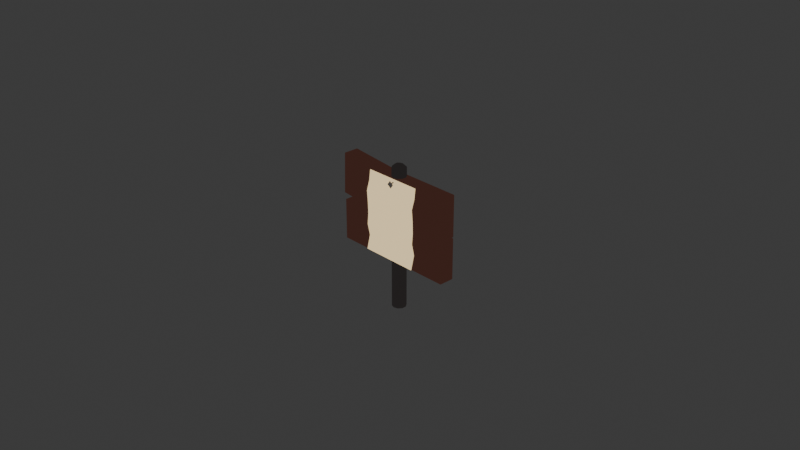 # Source: Sign.blend  (saved by Blender 4.1.24; exported with 4.5.12 LTS)
import bpy
from mathutils import Matrix  # noqa: F401  (used for matrix-valued properties, if any)

bpy.ops.wm.read_factory_settings(use_empty=True)
scene = bpy.context.scene
scene.name = 'Scene'

# ---- collections
col_collection = bpy.data.collections.new('Collection'); scene.collection.children.link(col_collection)

# ---- materials (node trees are filled in below, after node groups)
mat_paper = bpy.data.materials.new('Paper')
mat_paper.alpha_threshold = 0.0
mat_paper.use_transparent_shadow = False
mat_paper.roughness = 0.5
mat_paper.line_color = (0.0, 0.0, 0.0, 1.0)
mat_wood = bpy.data.materials.new('Wood')
mat_wood.alpha_threshold = 0.0
mat_wood.use_transparent_shadow = False
mat_wood.roughness = 0.5
mat_wood.line_color = (0.0, 0.0, 0.0, 1.0)
mat_pole = bpy.data.materials.new('Pole')
mat_pole.alpha_threshold = 0.0
mat_pole.use_transparent_shadow = False
mat_pole.roughness = 0.5
mat_pole.line_color = (0.0, 0.0, 0.0, 1.0)
mat_nail = bpy.data.materials.new('Nail')
mat_nail.alpha_threshold = 0.0
mat_nail.use_transparent_shadow = False
mat_nail.roughness = 0.5
mat_nail.line_color = (0.0, 0.0, 0.0, 1.0)

# ---- material node trees
mat_paper.use_nodes = True; mat_paper.node_tree.nodes.clear()
_N = mat_paper.node_tree.nodes; _L = mat_paper.node_tree.links
n0 = _N.new('ShaderNodeOutputMaterial'); n0.name = 'Material Output'; n0.location = (300, 300)
n1 = _N.new('ShaderNodeEmission'); n1.name = 'Emission'; n1.location = (110, 313)
n1.inputs[0].default_value = (1.0, 0.7601, 0.4161, 1.0)
_L.new(n1.outputs[0], n0.inputs[0])
n0.is_active_output = True
mat_wood.use_nodes = True; mat_wood.node_tree.nodes.clear()
_N = mat_wood.node_tree.nodes; _L = mat_wood.node_tree.links
n0 = _N.new('ShaderNodeOutputMaterial'); n0.name = 'Material Output'; n0.location = (300, 300)
n1 = _N.new('ShaderNodeEmission'); n1.name = 'Emission'; n1.location = (110, 313)
n1.inputs[0].default_value = (0.04817, 0.01938, 0.01444, 1.0)
_L.new(n1.outputs[0], n0.inputs[0])
n0.is_active_output = True
mat_pole.use_nodes = True; mat_pole.node_tree.nodes.clear()
_N = mat_pole.node_tree.nodes; _L = mat_pole.node_tree.links
n0 = _N.new('ShaderNodeOutputMaterial'); n0.name = 'Material Output'; n0.location = (300, 300)
n1 = _N.new('ShaderNodeEmission'); n1.name = 'Emission'; n1.location = (110, 313)
n1.inputs[0].default_value = (0.02038, 0.01792, 0.01752, 1.0)
_L.new(n1.outputs[0], n0.inputs[0])
n0.is_active_output = True
mat_nail.use_nodes = True; mat_nail.node_tree.nodes.clear()
_N = mat_nail.node_tree.nodes; _L = mat_nail.node_tree.links
n0 = _N.new('ShaderNodeOutputMaterial'); n0.name = 'Material Output'; n0.location = (300, 300)
n1 = _N.new('ShaderNodeEmission'); n1.name = 'Emission'; n1.location = (110, 313)
n1.inputs[0].default_value = (0.05932, 0.05407, 0.04862, 1.0)
_L.new(n1.outputs[0], n0.inputs[0])
n0.is_active_output = True

# ---- world
world_world = bpy.data.worlds.new('World'); scene.world = world_world
world_world.use_nodes = True; world_world.node_tree.nodes.clear()
_N = world_world.node_tree.nodes; _L = world_world.node_tree.links
n0 = _N.new('ShaderNodeOutputWorld'); n0.name = 'World Output'; n0.location = (300, 300)
n1 = _N.new('ShaderNodeBackground'); n1.name = 'Background'; n1.location = (10, 300)
n1.inputs[0].default_value = (0.05088, 0.05088, 0.05088, 1.0)
_L.new(n1.outputs[0], n0.inputs[0])
n0.is_active_output = True
world_world.color = (0.05088, 0.05088, 0.05088)
world_world.use_sun_shadow = False
world_world.sun_shadow_jitter_overblur = 0.0

# ---- cameras
cam_camera = bpy.data.cameras.new('Camera')
cam_camera.clip_end = 100.0
cam_camera.ortho_scale = 7.314

# ---- lights
light_light = bpy.data.lights.new('Light', 'POINT')
light_light.transmission_factor = 0.0
light_light.energy = 1000.0
light_light.shadow_soft_size = 0.1
light_light.shadow_maximum_resolution = 0.006
light_light.use_absolute_resolution = True

# ---- meshes
me_plane = bpy.data.meshes.new('Plane')
me_plane.from_pydata([(-0.3233, -0.09785, 0.4699), (0.3233, -0.09785, 0.4699), (-0.3237, -0.1301, -0.00983), (0.3229, -0.1301, -0.00983), (0.3233, -0.1444, 0.2543), (-0.3233, -0.1444, 0.2543), (-0.3258, -0.1091, -0.2635), (0.3209, -0.1091, -0.2635), (0.3218, -0.1389, -0.1272), (-0.3249, -0.1389, -0.1272), (-0.3241, -0.1479, -0.4111), (0.3225, -0.1479, -0.4111), (-0.3233, -0.1342, 0.1219), (0.3233, -0.1342, 0.1219), (0.3233, -0.1114, 0.3575), (-0.3233, -0.1114, 0.3575), (-0.3233, -0.08792, 0.4687), (0.3233, -0.08792, 0.4687), (-0.3237, -0.1201, -0.01005), (0.3229, -0.1201, -0.01005), (0.3233, -0.1345, 0.2531), (-0.3233, -0.1345, 0.2531), (-0.3258, -0.09911, -0.2637), (0.3209, -0.09912, -0.2637), (0.3218, -0.1289, -0.1265), (-0.3249, -0.1289, -0.1264), (-0.3241, -0.1382, -0.4137), (0.3225, -0.1382, -0.4137), (-0.3233, -0.1242, 0.1225), (0.3233, -0.1242, 0.1225), (0.3233, -0.1016, 0.3554), (-0.3233, -0.1016, 0.3554), (-0.1228, 0.08275, 0.003103), (-0.1228, -0.08275, 0.003103), (0.6822, 0.08275, -0.4536), (0.6822, -0.08275, -0.4536), (-0.7253, 0.08275, -0.4536), (-0.7253, -0.08275, -0.4536), (0.6822, 0.08275, 0.0), (-0.7253, -0.08275, -3.725e-08), (0.6822, -0.08275, 0.0), (-0.7253, 0.08275, -3.725e-08), (-0.1146, 0.08275, -0.4536), (-0.1146, -0.08275, -0.4536), (-0.7266, 0.08275, 0.5263), (-0.7266, -0.08275, 0.5263), (-0.7409, -0.08275, 0.07323), (-0.7409, 0.08275, 0.07323), (-0.1167, -0.08275, 0.4748), (-0.1156, 0.08275, 0.472), (-0.1228, 0.08275, 0.01864), (-0.1228, -0.08275, 0.01864), (0.6822, 0.08275, 0.4692), (0.6822, -0.08275, 0.4692), (0.6822, 0.08275, 0.01554), (0.6822, -0.08275, 0.01554), (0.0, 0.07773, -1.01), (0.04569, 0.06288, -1.01), (0.07392, 0.02402, -1.01), (0.07392, -0.02402, -1.01), (0.04569, -0.06288, -1.01), (0.0, -0.07773, -1.01), (-0.04569, -0.06288, -1.01), (-0.07392, -0.02402, -1.01), (-0.07392, 0.02402, -1.01), (-0.04569, 0.06288, -1.01), (9.313e-10, 0.04886, 0.5964), (0.0, 0.07773, 0.5689), (0.02872, 0.03953, 0.5964), (0.04569, 0.06288, 0.5689), (0.04658, 0.01523, 0.5994), (0.07392, 0.02402, 0.5689), (0.04658, -0.01523, 0.5965), (0.07392, -0.02402, 0.572), (0.02872, -0.03953, 0.5995), (0.04569, -0.06288, 0.572), (1.863e-09, -0.04886, 0.5995), (0.0, -0.07773, 0.572), (-0.02872, -0.03953, 0.5995), (-0.04569, -0.06288, 0.572), (-0.04658, -0.01523, 0.5965), (-0.07392, -0.02402, 0.572), (-0.04658, 0.01523, 0.5994), (-0.07392, 0.02402, 0.5689), (-0.02872, 0.03953, 0.5964), (-0.04569, 0.06288, 0.5689), (-0.0002825, -0.1241, 0.4169), (0.003414, -0.1241, 0.4219), (-0.03426, -0.127, 0.4115), (-0.001975, -0.127, 0.4559), (0.004808, -0.1241, 0.4132), (0.008505, -0.1241, 0.4183), (0.0102, -0.127, 0.3792), (0.04248, -0.127, 0.4236), (-0.03426, -0.1241, 0.4115), (-0.001975, -0.1241, 0.4559), (0.04248, -0.1241, 0.4236), (0.0102, -0.1241, 0.3792), (0.01635, -0.1056, 0.4409), (0.02243, -0.1056, 0.4493), (0.0308, -0.1056, 0.4432), (0.02472, -0.1056, 0.4348), (-0.0008395, -0.06835, 0.4189), (0.001007, -0.06835, 0.4214), (0.009378, -0.06835, 0.4154), (0.007532, -0.06835, 0.4128), (0.002153, -0.005753, 0.4142)], [], [(15, 14, 1, 0), (9, 8, 3, 2), (12, 13, 4, 5), (10, 11, 7, 6), (6, 7, 8, 9), (2, 3, 13, 12), (5, 4, 14, 15), (31, 16, 17, 30), (25, 18, 19, 24), (28, 21, 20, 29), (26, 22, 23, 27), (22, 25, 24, 23), (18, 28, 29, 19), (21, 31, 30, 20), (1, 14, 30, 17), (0, 1, 17, 16), (2, 12, 28, 18), (3, 8, 24, 19), (4, 13, 29, 20), (5, 15, 31, 21), (6, 9, 25, 22), (7, 11, 27, 23), (8, 7, 23, 24), (9, 2, 18, 25), (10, 6, 22, 26), (11, 10, 26, 27), (12, 5, 21, 28), (13, 3, 19, 29), (14, 4, 20, 30), (15, 0, 16, 31), (42, 34, 35, 43), (42, 32, 38, 34), (34, 38, 40, 35), (37, 39, 41, 36), (43, 33, 39, 37), (35, 40, 33, 43), (36, 41, 32, 42), (36, 42, 43, 37), (41, 39, 33, 32), (38, 32, 33, 40), (49, 44, 45, 48), (51, 48, 45, 46), (46, 45, 44, 47), (47, 44, 49, 50), (54, 52, 53, 55), (50, 49, 52, 54), (55, 53, 48, 51), (52, 49, 48, 53), (47, 50, 51, 46), (54, 55, 51, 50), (65, 85, 67, 56), (58, 71, 73, 59), (59, 73, 75, 60), (60, 75, 77, 61), (61, 77, 79, 62), (62, 79, 81, 63), (63, 81, 83, 64), (64, 83, 85, 65), (56, 67, 69, 57), (57, 69, 71, 58), (56, 57, 58, 59, 60, 61, 62, 63, 64, 65), (69, 67, 66, 68), (71, 69, 68, 70), (73, 71, 70, 72), (75, 73, 72, 74), (77, 75, 74, 76), (79, 77, 76, 78), (81, 79, 78, 80), (83, 81, 80, 82), (85, 83, 82, 84), (67, 85, 84, 66), (68, 66, 84, 82, 80, 78, 76, 74, 72, 70), (94, 95, 89, 88), (88, 89, 93, 92), (92, 93, 96, 97), (91, 87, 99, 100), (88, 92, 97, 94), (93, 89, 95, 96), (86, 87, 95, 94), (91, 90, 97, 96), (90, 86, 94, 97), (87, 91, 96, 95), (98, 101, 105, 102), (90, 91, 100, 101), (86, 90, 101, 98), (87, 86, 98, 99), (103, 102, 106), (99, 98, 102, 103), (100, 99, 103, 104), (101, 100, 104, 105), (104, 103, 106), (105, 104, 106), (102, 105, 106)])
me_plane.polygons.foreach_set('use_smooth', [1, 1, 1, 1, 1, 1, 1, 1, 1, 1, 1, 1, 1, 1, 1, 1, 1, 1, 1, 1, 1, 1, 1, 1, 1, 1, 1, 1, 1, 1, 0, 0, 0, 0, 0, 0, 0, 0, 0, 0, 0, 0, 0, 0, 0, 0, 0, 0, 0, 0, 1, 1, 1, 1, 1, 1, 1, 1, 1, 1, 1, 1, 1, 1, 1, 1, 1, 1, 1, 1, 1, 1, 0, 0, 0, 0, 0, 0, 0, 0, 0, 0, 0, 0, 0, 0, 0, 0, 0, 0, 0, 0, 0])
me_plane.polygons.foreach_set('material_index', [0, 0, 0, 0, 0, 0, 0, 0, 0, 0, 0, 0, 0, 0, 0, 0, 0, 0, 0, 0, 0, 0, 0, 0, 0, 0, 0, 0, 0, 0, 1, 1, 1, 1, 1, 1, 1, 1, 1, 1, 1, 1, 1, 1, 1, 1, 1, 1, 1, 1, 2, 2, 2, 2, 2, 2, 2, 2, 2, 2, 2, 2, 2, 2, 2, 2, 2, 2, 2, 2, 2, 2, 3, 3, 3, 3, 3, 3, 3, 3, 3, 3, 3, 3, 3, 3, 3, 3, 3, 3, 3, 3, 3])
_k = set([(0, 1), (0, 15), (0, 16), (1, 14), (1, 17), (2, 9), (2, 12), (3, 8), (3, 13), (4, 13), (4, 14), (5, 12), (5, 15), (6, 9), (6, 10), (7, 8), (7, 11), (10, 11), (10, 26), (11, 27), (16, 17), (16, 31), (17, 30), (18, 25), (18, 28), (19, 24), (19, 29), (20, 29), (20, 30), (21, 28), (21, 31), (22, 25), (22, 26), (23, 24), (23, 27), (26, 27)])
me_plane.attributes.new('sharp_edge', 'BOOLEAN', 'EDGE').data.foreach_set('value', [ (min(e.vertices), max(e.vertices)) in _k for e in me_plane.edges])
_uv = me_plane.uv_layers.new(name='UVMap')
_uv.uv.foreach_set('vector', [0.0, 0.875, 1.0, 0.875, 1.0, 1.0, 0.0, 1.0, 0.0, 0.375, 1.0, 0.375, 1.0, 0.5, 0.0, 0.5, 0.0, 0.625, 1.0, 0.625, 1.0, 0.75, 0.0, 0.75, 0.0, 0.125, 1.0, 0.125, 1.0, 0.25, 0.0, 0.25, 0.0, 0.25, 1.0, 0.25, 1.0, 0.375, 0.0, 0.375, 0.0, 0.5, 1.0, 0.5, 1.0, 0.625, 0.0, 0.625, 0.0, 0.75, 1.0, 0.75, 1.0, 0.875, 0.0, 0.875, 0.0, 0.875, 0.0, 1.0, 1.0, 1.0, 1.0, 0.875, 0.0, 0.375, 0.0, 0.5, 1.0, 0.5, 1.0, 0.375, 0.0, 0.625, 0.0, 0.75, 1.0, 0.75, 1.0, 0.625, 0.0, 0.125, 0.0, 0.25, 1.0, 0.25, 1.0, 0.125, 0.0, 0.25, 0.0, 0.375, 1.0, 0.375, 1.0, 0.25, 0.0, 0.5, 0.0, 0.625, 1.0, 0.625, 1.0, 0.5, 0.0, 0.75, 0.0, 0.875, 1.0, 0.875, 1.0, 0.75, 1.0, 1.0, 1.0, 0.875, 1.0, 0.875, 1.0, 1.0, 0.0, 1.0, 1.0, 1.0, 1.0, 1.0, 0.0, 1.0, 0.0, 0.5, 0.0, 0.625, 0.0, 0.625, 0.0, 0.5, 1.0, 0.5, 1.0, 0.375, 1.0, 0.375, 1.0, 0.5, 1.0, 0.75, 1.0, 0.625, 1.0, 0.625, 1.0, 0.75, 0.0, 0.75, 0.0, 0.875, 0.0, 0.875, 0.0, 0.75, 0.0, 0.25, 0.0, 0.375, 0.0, 0.375, 0.0, 0.25, 1.0, 0.25, 1.0, 0.125, 1.0, 0.125, 1.0, 0.25, 1.0, 0.375, 1.0, 0.25, 1.0, 0.25, 1.0, 0.375, 0.0, 0.375, 0.0, 0.5, 0.0, 0.5, 0.0, 0.375, 0.0, 0.125, 0.0, 0.25, 0.0, 0.25, 0.0, 0.125, 1.0, 0.125, 0.0, 0.125, 0.0, 0.125, 1.0, 0.125, 0.0, 0.625, 0.0, 0.75, 0.0, 0.75, 0.0, 0.625, 1.0, 0.625, 1.0, 0.5, 1.0, 0.5, 1.0, 0.625, 1.0, 0.875, 1.0, 0.75, 1.0, 0.75, 1.0, 0.875, 0.0, 0.875, 0.0, 1.0, 0.0, 1.0, 0.0, 0.875, 0.2335, 0.5, 0.375, 0.5, 0.375, 0.75, 0.2335, 0.75, 0.375, 0.3585, 0.5, 0.3585, 0.5, 0.5, 0.375, 0.5, 0.375, 0.5, 0.5, 0.5, 0.5, 0.75, 0.375, 0.75, 0.375, 0.0, 0.5, 0.0, 0.5, 0.25, 0.375, 0.25, 0.375, 0.8915, 0.5, 0.8915, 0.5, 1.0, 0.375, 1.0, 0.375, 0.75, 0.5, 0.75, 0.5, 0.8915, 0.375, 0.8915, 0.375, 0.25, 0.5, 0.25, 0.5, 0.3585, 0.375, 0.3585, 0.125, 0.5, 0.2335, 0.5, 0.2335, 0.75, 0.125, 0.75, 0.5, 0.25, 0.5, 1.0, 0.5, 0.8915, 0.5, 0.3585, 0.5, 0.5, 0.5, 0.3585, 0.5, 0.8915, 0.5, 0.75, 0.7665, 0.5, 0.875, 0.5, 0.875, 0.75, 0.7665, 0.75, 0.5, 0.8915, 0.625, 0.8915, 0.625, 1.0, 0.5, 1.0, 0.5, 0.0, 0.625, 0.0, 0.625, 0.25, 0.5, 0.25, 0.5, 0.25, 0.625, 0.25, 0.625, 0.3585, 0.5, 0.3585, 0.5, 0.5, 0.625, 0.5, 0.625, 0.75, 0.5, 0.75, 0.5, 0.3585, 0.625, 0.3585, 0.625, 0.5, 0.5, 0.5, 0.5, 0.75, 0.625, 0.75, 0.625, 0.8915, 0.5, 0.8915, 0.625, 0.5, 0.7665, 0.5, 0.7665, 0.75, 0.625, 0.75, 0.5, 0.25, 0.5, 0.3585, 0.5, 0.8915, 0.5, 1.0, 0.5, 0.5, 0.5, 0.75, 0.5, 0.8915, 0.5, 0.3585, 0.1, 0.5, 0.1, 0.9912, -7.451e-08, 0.9912, -7.451e-08, 0.5, 0.8, 0.5, 0.8, 0.9912, 0.7, 0.9917, 0.7, 0.5, 0.7, 0.5, 0.7, 0.9917, 0.6, 0.9917, 0.6, 0.5, 0.6, 0.5, 0.6, 0.9917, 0.5, 0.9917, 0.5, 0.5, 0.5, 0.5, 0.5, 0.9917, 0.4, 0.9917, 0.4, 0.5, 0.4, 0.5, 0.4, 0.9917, 0.3, 0.9917, 0.3, 0.5, 0.3, 0.5, 0.3, 0.9917, 0.2, 0.9912, 0.2, 0.5, 0.2, 0.5, 0.2, 0.9912, 0.1, 0.9912, 0.1, 0.5, 1.0, 0.5, 1.0, 0.9912, 0.9, 0.9912, 0.9, 0.5, 0.9, 0.5, 0.9, 0.9912, 0.8, 0.9912, 0.8, 0.5, 0.75, 0.49, 0.8911, 0.4442, 0.9783, 0.3242, 0.9783, 0.1758, 0.8911, 0.05584, 0.75, 0.01, 0.6089, 0.05584, 0.5217, 0.1758, 0.5217, 0.3242, 0.6089, 0.4442, 0.3911, 0.4442, 0.25, 0.49, 0.25, 0.4009, 0.3387, 0.3721, 0.4783, 0.3242, 0.3911, 0.4442, 0.3387, 0.3721, 0.3938, 0.2969, 0.4783, 0.1813, 0.4783, 0.3242, 0.3938, 0.2969, 0.3938, 0.2031, 0.3911, 0.05584, 0.4783, 0.1758, 0.3938, 0.2031, 0.3387, 0.1279, 0.25, 0.01, 0.3911, 0.05584, 0.3387, 0.1279, 0.25, 0.09908, 0.1089, 0.05584, 0.25, 0.01, 0.25, 0.09908, 0.1613, 0.1279, 0.02175, 0.1758, 0.1089, 0.05584, 0.1613, 0.1279, 0.1062, 0.2031, 0.02175, 0.3242, 0.02175, 0.1813, 0.1062, 0.2031, 0.1062, 0.2969, 0.1089, 0.4442, 0.02175, 0.3242, 0.1062, 0.2969, 0.1613, 0.3721, 0.25, 0.49, 0.1089, 0.4442, 0.1613, 0.3721, 0.25, 0.4009, 0.3387, 0.3721, 0.25, 0.4009, 0.1613, 0.3721, 0.1062, 0.2969, 0.1062, 0.2031, 0.1613, 0.1279, 0.25, 0.09908, 0.3387, 0.1279, 0.3938, 0.2031, 0.3938, 0.2969, 0.375, 0.0, 0.625, 0.0, 0.625, 0.25, 0.375, 0.25, 0.375, 0.25, 0.625, 0.25, 0.625, 0.5, 0.375, 0.5, 0.375, 0.5, 0.625, 0.5, 0.625, 0.75, 0.375, 0.75, 0.5143, 0.8607, 0.5143, 0.8893, 0.5143, 0.8893, 0.5143, 0.8607, 0.125, 0.5, 0.375, 0.5, 0.375, 0.75, 0.125, 0.75, 0.625, 0.5, 0.875, 0.5, 0.875, 0.75, 0.625, 0.75, 0.4857, 0.8893, 0.5143, 0.8893, 0.625, 1.0, 0.375, 1.0, 0.5143, 0.8607, 0.4857, 0.8607, 0.375, 0.75, 0.625, 0.75, 0.4857, 0.8607, 0.4857, 0.8893, 0.375, 1.0, 0.375, 0.75, 0.5143, 0.8893, 0.5143, 0.8607, 0.625, 0.75, 0.625, 1.0, 0.4857, 0.8893, 0.4857, 0.8607, 0.4857, 0.8607, 0.4857, 0.8893, 0.4857, 0.8607, 0.5143, 0.8607, 0.5143, 0.8607, 0.4857, 0.8607, 0.4857, 0.8893, 0.4857, 0.8607, 0.4857, 0.8607, 0.4857, 0.8893, 0.5143, 0.8893, 0.4857, 0.8893, 0.4857, 0.8893, 0.5143, 0.8893, 0.5143, 0.8893, 0.4857, 0.8893, 0.5143, 0.8893, 0.5143, 0.8893, 0.4857, 0.8893, 0.4857, 0.8893, 0.5143, 0.8893, 0.5143, 0.8607, 0.5143, 0.8893, 0.5143, 0.8893, 0.5143, 0.8607, 0.4857, 0.8607, 0.5143, 0.8607, 0.5143, 0.8607, 0.4857, 0.8607, 0.5143, 0.8607, 0.5143, 0.8893, 0.5143, 0.8607, 0.4857, 0.8607, 0.5143, 0.8607, 0.4857, 0.8607, 0.4857, 0.8893, 0.4857, 0.8607, 0.4857, 0.8893])
me_plane.materials.append(mat_paper)
me_plane.materials.append(mat_wood)
me_plane.materials.append(mat_pole)
me_plane.materials.append(mat_nail)
me_plane.update()

# ---- objects
ob_light = bpy.data.objects.new('Light', light_light)
ob_camera = bpy.data.objects.new('Camera', cam_camera)
ob_plane = bpy.data.objects.new('Plane', me_plane)

# ---- transforms, parenting, visibility, modifiers, constraints
ob_light.location = (4.076, 1.005, 5.904)
ob_light.rotation_euler = (0.6503, 0.05522, 1.866)
ob_light.lock_rotations_4d = False
ob_light.empty_display_type = 'ARROWS'
ob_light.color = (0.0, 0.0, 0.0, 0.0)
ob_light.lineart.crease_threshold = 0.0
ob_camera.location = (7.359, -6.926, 4.958)
ob_camera.rotation_euler = (1.109, 0.0, 0.8149)
ob_camera.lock_rotations_4d = False
ob_camera.empty_display_type = 'ARROWS'
ob_camera.color = (0.0, 0.0, 0.0, 0.0)
ob_camera.display_type = 'WIRE'
ob_camera.lineart.crease_threshold = 0.0
ob_plane.location = (0.0, 0.0, 0.0)

# ---- collection membership
col_collection.objects.link(ob_light)
col_collection.objects.link(ob_camera)
col_collection.objects.link(ob_plane)

# ---- scene / render settings (as saved in the file)
scene.camera = ob_camera
scene.frame_start = 1; scene.frame_end = 250; scene.frame_set(1)
scene.render.engine = 'BLENDER_EEVEE_NEXT'
scene.cycles.sampling_pattern = 'TABULATED_SOBOL'
scene.eevee.ray_tracing_options.trace_max_roughness = 0.0
bpy.context.view_layer.update()
